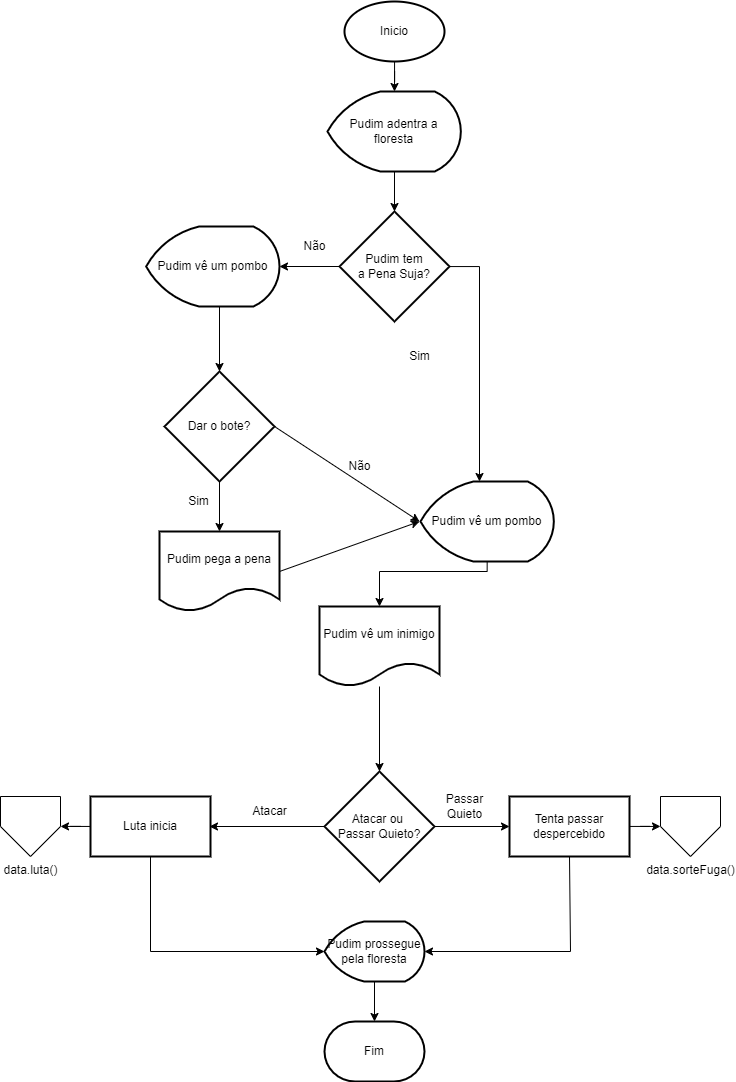

The diagram above was exported from draw.io. Its source (the exported page's mxGraphModel, read from the mxfile embedded in the PNG):
<mxGraphModel dx="987" dy="534" grid="1" gridSize="10" guides="1" tooltips="1" connect="1" arrows="1" fold="1" page="1" pageScale="1" pageWidth="827" pageHeight="1169" background="#ffffff" math="0" shadow="0">
  <root>
    <mxCell id="WIyWlLk6GJQsqaUBKTNV-0" />
    <mxCell id="WIyWlLk6GJQsqaUBKTNV-1" parent="WIyWlLk6GJQsqaUBKTNV-0" />
    <mxCell id="brJWOS6kQY0VFF70hAJH-13" value="" style="edgeStyle=orthogonalEdgeStyle;rounded=0;orthogonalLoop=1;jettySize=auto;html=1;fontFamily=Helvetica;" parent="WIyWlLk6GJQsqaUBKTNV-1" source="brJWOS6kQY0VFF70hAJH-0" edge="1">
      <mxGeometry relative="1" as="geometry">
        <mxPoint x="414" y="120" as="targetPoint" />
      </mxGeometry>
    </mxCell>
    <mxCell id="brJWOS6kQY0VFF70hAJH-0" value="Inicio" style="strokeWidth=2;html=1;shape=mxgraph.flowchart.start_1;whiteSpace=wrap;fontFamily=Helvetica;" parent="WIyWlLk6GJQsqaUBKTNV-1" vertex="1">
      <mxGeometry x="364" y="30" width="100" height="60" as="geometry" />
    </mxCell>
    <mxCell id="brJWOS6kQY0VFF70hAJH-6" value="" style="edgeStyle=orthogonalEdgeStyle;rounded=0;orthogonalLoop=1;jettySize=auto;html=1;fontFamily=Helvetica;" parent="WIyWlLk6GJQsqaUBKTNV-1" target="brJWOS6kQY0VFF70hAJH-5" edge="1">
      <mxGeometry relative="1" as="geometry">
        <mxPoint x="414" y="200" as="sourcePoint" />
      </mxGeometry>
    </mxCell>
    <mxCell id="brJWOS6kQY0VFF70hAJH-8" value="" style="edgeStyle=orthogonalEdgeStyle;rounded=0;orthogonalLoop=1;jettySize=auto;html=1;fontFamily=Helvetica;" parent="WIyWlLk6GJQsqaUBKTNV-1" source="brJWOS6kQY0VFF70hAJH-5" edge="1">
      <mxGeometry relative="1" as="geometry">
        <mxPoint x="299" y="295" as="targetPoint" />
      </mxGeometry>
    </mxCell>
    <mxCell id="brJWOS6kQY0VFF70hAJH-16" value="" style="edgeStyle=orthogonalEdgeStyle;rounded=0;orthogonalLoop=1;jettySize=auto;html=1;fontFamily=Helvetica;" parent="WIyWlLk6GJQsqaUBKTNV-1" source="brJWOS6kQY0VFF70hAJH-5" edge="1">
      <mxGeometry relative="1" as="geometry">
        <mxPoint x="499" y="510" as="targetPoint" />
      </mxGeometry>
    </mxCell>
    <mxCell id="brJWOS6kQY0VFF70hAJH-5" value="Pudim tem&lt;br&gt;a Pena Suja?" style="rhombus;whiteSpace=wrap;html=1;strokeWidth=2;" parent="WIyWlLk6GJQsqaUBKTNV-1" vertex="1">
      <mxGeometry x="359" y="240" width="110" height="110" as="geometry" />
    </mxCell>
    <mxCell id="brJWOS6kQY0VFF70hAJH-25" value="" style="edgeStyle=orthogonalEdgeStyle;rounded=0;orthogonalLoop=1;jettySize=auto;html=1;fontFamily=Helvetica;" parent="WIyWlLk6GJQsqaUBKTNV-1" target="brJWOS6kQY0VFF70hAJH-24" edge="1">
      <mxGeometry relative="1" as="geometry">
        <mxPoint x="239" y="335" as="sourcePoint" />
      </mxGeometry>
    </mxCell>
    <mxCell id="brJWOS6kQY0VFF70hAJH-14" value="Sim" style="text;html=1;align=center;verticalAlign=middle;resizable=0;points=[];autosize=1;strokeColor=none;fillColor=none;fontFamily=Helvetica;" parent="WIyWlLk6GJQsqaUBKTNV-1" vertex="1">
      <mxGeometry x="419" y="370" width="40" height="30" as="geometry" />
    </mxCell>
    <mxCell id="brJWOS6kQY0VFF70hAJH-23" value="" style="edgeStyle=orthogonalEdgeStyle;rounded=0;orthogonalLoop=1;jettySize=auto;html=1;fontFamily=Helvetica;exitX=0.5;exitY=1;exitDx=0;exitDy=0;exitPerimeter=0;" parent="WIyWlLk6GJQsqaUBKTNV-1" source="gLhN2b5HKSCMOZfzkTLB-4" target="brJWOS6kQY0VFF70hAJH-18" edge="1">
      <mxGeometry relative="1" as="geometry">
        <mxPoint x="510" y="600" as="sourcePoint" />
        <Array as="points">
          <mxPoint x="507" y="600" />
          <mxPoint x="399" y="600" />
        </Array>
      </mxGeometry>
    </mxCell>
    <mxCell id="brJWOS6kQY0VFF70hAJH-17" value="Não" style="text;html=1;align=center;verticalAlign=middle;resizable=0;points=[];autosize=1;strokeColor=none;fillColor=none;fontFamily=Helvetica;" parent="WIyWlLk6GJQsqaUBKTNV-1" vertex="1">
      <mxGeometry x="309" y="260" width="50" height="30" as="geometry" />
    </mxCell>
    <mxCell id="brJWOS6kQY0VFF70hAJH-21" value="" style="edgeStyle=orthogonalEdgeStyle;rounded=0;orthogonalLoop=1;jettySize=auto;html=1;fontFamily=Helvetica;" parent="WIyWlLk6GJQsqaUBKTNV-1" source="brJWOS6kQY0VFF70hAJH-18" target="brJWOS6kQY0VFF70hAJH-20" edge="1">
      <mxGeometry relative="1" as="geometry" />
    </mxCell>
    <mxCell id="brJWOS6kQY0VFF70hAJH-18" value="Pudim vê um inimigo" style="shape=document;whiteSpace=wrap;html=1;boundedLbl=1;strokeWidth=2;" parent="WIyWlLk6GJQsqaUBKTNV-1" vertex="1">
      <mxGeometry x="339" y="635" width="120" height="80" as="geometry" />
    </mxCell>
    <mxCell id="brJWOS6kQY0VFF70hAJH-37" value="" style="edgeStyle=orthogonalEdgeStyle;rounded=0;orthogonalLoop=1;jettySize=auto;html=1;fontFamily=Helvetica;" parent="WIyWlLk6GJQsqaUBKTNV-1" source="brJWOS6kQY0VFF70hAJH-20" edge="1">
      <mxGeometry relative="1" as="geometry">
        <mxPoint x="229" y="855" as="targetPoint" />
      </mxGeometry>
    </mxCell>
    <mxCell id="brJWOS6kQY0VFF70hAJH-39" value="" style="edgeStyle=orthogonalEdgeStyle;rounded=0;orthogonalLoop=1;jettySize=auto;html=1;fontFamily=Helvetica;" parent="WIyWlLk6GJQsqaUBKTNV-1" source="brJWOS6kQY0VFF70hAJH-20" target="brJWOS6kQY0VFF70hAJH-38" edge="1">
      <mxGeometry relative="1" as="geometry" />
    </mxCell>
    <mxCell id="brJWOS6kQY0VFF70hAJH-20" value="Atacar ou&amp;nbsp;&lt;br&gt;Passar Quieto?" style="rhombus;whiteSpace=wrap;html=1;strokeWidth=2;" parent="WIyWlLk6GJQsqaUBKTNV-1" vertex="1">
      <mxGeometry x="344" y="800" width="110" height="110" as="geometry" />
    </mxCell>
    <mxCell id="brJWOS6kQY0VFF70hAJH-30" value="" style="edgeStyle=orthogonalEdgeStyle;rounded=0;orthogonalLoop=1;jettySize=auto;html=1;fontFamily=Helvetica;" parent="WIyWlLk6GJQsqaUBKTNV-1" source="brJWOS6kQY0VFF70hAJH-24" target="brJWOS6kQY0VFF70hAJH-29" edge="1">
      <mxGeometry relative="1" as="geometry" />
    </mxCell>
    <mxCell id="brJWOS6kQY0VFF70hAJH-24" value="Dar o bote?" style="rhombus;whiteSpace=wrap;html=1;strokeWidth=2;" parent="WIyWlLk6GJQsqaUBKTNV-1" vertex="1">
      <mxGeometry x="184" y="400" width="110" height="110" as="geometry" />
    </mxCell>
    <mxCell id="brJWOS6kQY0VFF70hAJH-27" value="" style="endArrow=classic;html=1;rounded=0;fontFamily=Helvetica;exitX=1;exitY=0.5;exitDx=0;exitDy=0;entryX=0;entryY=0.5;entryDx=0;entryDy=0;" parent="WIyWlLk6GJQsqaUBKTNV-1" source="brJWOS6kQY0VFF70hAJH-24" edge="1">
      <mxGeometry width="50" height="50" relative="1" as="geometry">
        <mxPoint x="279" y="460" as="sourcePoint" />
        <mxPoint x="439" y="550" as="targetPoint" />
      </mxGeometry>
    </mxCell>
    <mxCell id="brJWOS6kQY0VFF70hAJH-28" value="Não" style="text;html=1;align=center;verticalAlign=middle;resizable=0;points=[];autosize=1;strokeColor=none;fillColor=none;fontFamily=Helvetica;" parent="WIyWlLk6GJQsqaUBKTNV-1" vertex="1">
      <mxGeometry x="354" y="480" width="50" height="30" as="geometry" />
    </mxCell>
    <mxCell id="brJWOS6kQY0VFF70hAJH-29" value="Pudim pega a pena" style="shape=document;whiteSpace=wrap;html=1;boundedLbl=1;strokeWidth=2;" parent="WIyWlLk6GJQsqaUBKTNV-1" vertex="1">
      <mxGeometry x="179" y="560" width="120" height="80" as="geometry" />
    </mxCell>
    <mxCell id="brJWOS6kQY0VFF70hAJH-31" value="" style="endArrow=classic;html=1;rounded=0;fontFamily=Helvetica;exitX=1;exitY=0.5;exitDx=0;exitDy=0;entryX=0;entryY=0.5;entryDx=0;entryDy=0;" parent="WIyWlLk6GJQsqaUBKTNV-1" source="brJWOS6kQY0VFF70hAJH-29" edge="1">
      <mxGeometry width="50" height="50" relative="1" as="geometry">
        <mxPoint x="309" y="590" as="sourcePoint" />
        <mxPoint x="439" y="550" as="targetPoint" />
      </mxGeometry>
    </mxCell>
    <mxCell id="brJWOS6kQY0VFF70hAJH-32" value="Sim" style="text;html=1;align=center;verticalAlign=middle;resizable=0;points=[];autosize=1;strokeColor=none;fillColor=none;fontFamily=Helvetica;" parent="WIyWlLk6GJQsqaUBKTNV-1" vertex="1">
      <mxGeometry x="198" y="515" width="40" height="30" as="geometry" />
    </mxCell>
    <mxCell id="gLhN2b5HKSCMOZfzkTLB-9" value="" style="edgeStyle=orthogonalEdgeStyle;rounded=0;orthogonalLoop=1;jettySize=auto;html=1;" edge="1" parent="WIyWlLk6GJQsqaUBKTNV-1" source="brJWOS6kQY0VFF70hAJH-36" target="gLhN2b5HKSCMOZfzkTLB-8">
      <mxGeometry relative="1" as="geometry" />
    </mxCell>
    <mxCell id="brJWOS6kQY0VFF70hAJH-36" value="Luta inicia" style="whiteSpace=wrap;html=1;strokeWidth=2;" parent="WIyWlLk6GJQsqaUBKTNV-1" vertex="1">
      <mxGeometry x="110" y="825" width="120" height="60" as="geometry" />
    </mxCell>
    <mxCell id="gLhN2b5HKSCMOZfzkTLB-11" value="" style="edgeStyle=orthogonalEdgeStyle;rounded=0;orthogonalLoop=1;jettySize=auto;html=1;" edge="1" parent="WIyWlLk6GJQsqaUBKTNV-1" source="brJWOS6kQY0VFF70hAJH-38" target="gLhN2b5HKSCMOZfzkTLB-10">
      <mxGeometry relative="1" as="geometry" />
    </mxCell>
    <mxCell id="brJWOS6kQY0VFF70hAJH-38" value="Tenta passar&lt;br&gt;despercebido" style="whiteSpace=wrap;html=1;strokeWidth=2;" parent="WIyWlLk6GJQsqaUBKTNV-1" vertex="1">
      <mxGeometry x="529" y="825" width="120" height="60" as="geometry" />
    </mxCell>
    <mxCell id="brJWOS6kQY0VFF70hAJH-40" value="Atacar" style="text;html=1;align=center;verticalAlign=middle;resizable=0;points=[];autosize=1;strokeColor=none;fillColor=none;fontFamily=Helvetica;" parent="WIyWlLk6GJQsqaUBKTNV-1" vertex="1">
      <mxGeometry x="259" y="825" width="60" height="30" as="geometry" />
    </mxCell>
    <mxCell id="brJWOS6kQY0VFF70hAJH-41" value="Passar&lt;br&gt;Quieto" style="text;html=1;align=center;verticalAlign=middle;resizable=0;points=[];autosize=1;strokeColor=none;fillColor=none;fontFamily=Helvetica;" parent="WIyWlLk6GJQsqaUBKTNV-1" vertex="1">
      <mxGeometry x="454" y="815" width="60" height="40" as="geometry" />
    </mxCell>
    <mxCell id="gLhN2b5HKSCMOZfzkTLB-0" value="Pudim adentra a &lt;br&gt;floresta" style="strokeWidth=2;html=1;shape=mxgraph.flowchart.display;whiteSpace=wrap;" vertex="1" parent="WIyWlLk6GJQsqaUBKTNV-1">
      <mxGeometry x="347" y="120" width="133.33" height="80" as="geometry" />
    </mxCell>
    <mxCell id="gLhN2b5HKSCMOZfzkTLB-3" value="Pudim vê um pombo" style="strokeWidth=2;html=1;shape=mxgraph.flowchart.display;whiteSpace=wrap;" vertex="1" parent="WIyWlLk6GJQsqaUBKTNV-1">
      <mxGeometry x="165.67" y="255" width="133.33" height="80" as="geometry" />
    </mxCell>
    <mxCell id="gLhN2b5HKSCMOZfzkTLB-4" value="Pudim vê um pombo" style="strokeWidth=2;html=1;shape=mxgraph.flowchart.display;whiteSpace=wrap;" vertex="1" parent="WIyWlLk6GJQsqaUBKTNV-1">
      <mxGeometry x="440" y="510" width="133.33" height="80" as="geometry" />
    </mxCell>
    <mxCell id="gLhN2b5HKSCMOZfzkTLB-13" value="" style="edgeStyle=orthogonalEdgeStyle;rounded=0;orthogonalLoop=1;jettySize=auto;html=1;" edge="1" parent="WIyWlLk6GJQsqaUBKTNV-1" source="gLhN2b5HKSCMOZfzkTLB-5" target="gLhN2b5HKSCMOZfzkTLB-12">
      <mxGeometry relative="1" as="geometry" />
    </mxCell>
    <mxCell id="gLhN2b5HKSCMOZfzkTLB-5" value="Pudim prossegue pela floresta" style="strokeWidth=2;html=1;shape=mxgraph.flowchart.display;whiteSpace=wrap;" vertex="1" parent="WIyWlLk6GJQsqaUBKTNV-1">
      <mxGeometry x="344" y="950" width="100" height="60" as="geometry" />
    </mxCell>
    <mxCell id="gLhN2b5HKSCMOZfzkTLB-6" value="" style="endArrow=classic;html=1;rounded=0;exitX=0.5;exitY=1;exitDx=0;exitDy=0;entryX=0;entryY=0.5;entryDx=0;entryDy=0;entryPerimeter=0;" edge="1" parent="WIyWlLk6GJQsqaUBKTNV-1" source="brJWOS6kQY0VFF70hAJH-36" target="gLhN2b5HKSCMOZfzkTLB-5">
      <mxGeometry width="50" height="50" relative="1" as="geometry">
        <mxPoint x="410" y="880" as="sourcePoint" />
        <mxPoint x="460" y="830" as="targetPoint" />
        <Array as="points">
          <mxPoint x="170" y="980" />
        </Array>
      </mxGeometry>
    </mxCell>
    <mxCell id="gLhN2b5HKSCMOZfzkTLB-7" value="" style="endArrow=classic;html=1;rounded=0;exitX=0.5;exitY=1;exitDx=0;exitDy=0;entryX=1;entryY=0.5;entryDx=0;entryDy=0;entryPerimeter=0;" edge="1" parent="WIyWlLk6GJQsqaUBKTNV-1" source="brJWOS6kQY0VFF70hAJH-38" target="gLhN2b5HKSCMOZfzkTLB-5">
      <mxGeometry width="50" height="50" relative="1" as="geometry">
        <mxPoint x="410" y="880" as="sourcePoint" />
        <mxPoint x="460" y="830" as="targetPoint" />
        <Array as="points">
          <mxPoint x="590" y="980" />
        </Array>
      </mxGeometry>
    </mxCell>
    <mxCell id="gLhN2b5HKSCMOZfzkTLB-8" value="data.luta()" style="verticalLabelPosition=bottom;verticalAlign=top;html=1;shape=offPageConnector;rounded=0;size=0.4999999999999962;" vertex="1" parent="WIyWlLk6GJQsqaUBKTNV-1">
      <mxGeometry x="20" y="825" width="60" height="60" as="geometry" />
    </mxCell>
    <mxCell id="gLhN2b5HKSCMOZfzkTLB-10" value="data.sorteFuga()" style="verticalLabelPosition=bottom;verticalAlign=top;html=1;shape=offPageConnector;rounded=0;size=0.5;" vertex="1" parent="WIyWlLk6GJQsqaUBKTNV-1">
      <mxGeometry x="680" y="825" width="60" height="60" as="geometry" />
    </mxCell>
    <mxCell id="gLhN2b5HKSCMOZfzkTLB-12" value="Fim" style="strokeWidth=2;html=1;shape=mxgraph.flowchart.terminator;whiteSpace=wrap;" vertex="1" parent="WIyWlLk6GJQsqaUBKTNV-1">
      <mxGeometry x="344" y="1050" width="100" height="60" as="geometry" />
    </mxCell>
  </root>
</mxGraphModel>